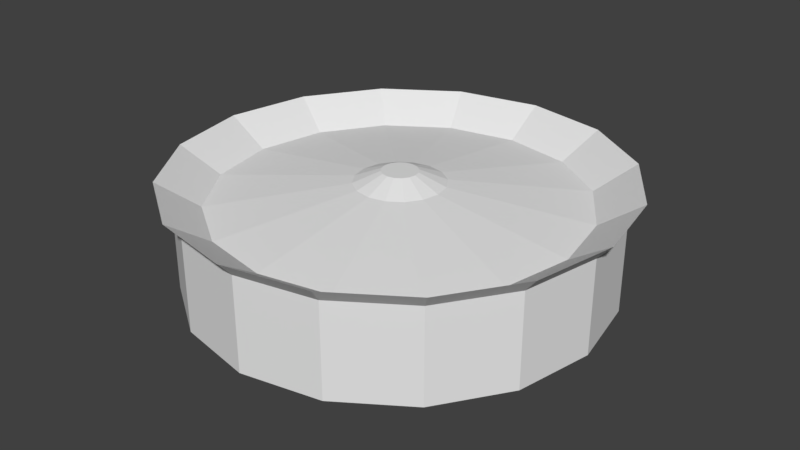 # Source: speaker.blend  (saved by Blender 2.78.0; exported with 4.5.12 LTS)
import bpy
from mathutils import Matrix  # noqa: F401  (used for matrix-valued properties, if any)

bpy.ops.wm.read_factory_settings(use_empty=True)
scene = bpy.context.scene
scene.name = 'Scene'

# ---- collections
col_collection_1 = bpy.data.collections.new('Collection 1'); scene.collection.children.link(col_collection_1)

# ---- world
world_world = bpy.data.worlds.new('World'); scene.world = world_world
world_world.color = (0.05088, 0.05088, 0.05088)
world_world.use_sun_shadow = False
world_world.sun_shadow_jitter_overblur = 0.0
world_world.cycles.sampling_method = 'MANUAL'

# ---- meshes
me_cylinder = bpy.data.meshes.new('Cylinder')
me_cylinder.from_pydata([(0.0, 1.0, -0.2104), (0.0, 1.0, 0.2401), (0.3827, 0.9239, -0.2104), (0.3827, 0.9239, 0.2401), (0.7071, 0.7071, -0.2104), (0.7071, 0.7071, 0.2401), (0.9239, 0.3827, -0.2104), (0.9239, 0.3827, 0.2401), (1.0, -4.371e-08, -0.2104), (1.0, -4.371e-08, 0.2401), (0.9239, -0.3827, -0.2104), (0.9239, -0.3827, 0.2401), (0.7071, -0.7071, -0.2104), (0.7071, -0.7071, 0.2401), (0.3827, -0.9239, -0.2104), (0.3827, -0.9239, 0.2401), (1.51e-07, -1.0, -0.2104), (1.51e-07, -1.0, 0.2401), (-0.3827, -0.9239, -0.2104), (-0.3827, -0.9239, 0.2401), (-0.7071, -0.7071, -0.2104), (-0.7071, -0.7071, 0.2401), (-0.9239, -0.3827, -0.2104), (-0.9239, -0.3827, 0.2401), (-1.0, 1.192e-08, -0.2104), (-1.0, 1.192e-08, 0.2401), (-0.9239, 0.3827, -0.2104), (-0.9239, 0.3827, 0.2401), (-0.7071, 0.7071, -0.2104), (-0.7071, 0.7071, 0.2401), (-0.3827, 0.9239, -0.2104), (-0.3827, 0.9239, 0.2401), (0.4096, 0.9888, 0.317), (-2.416e-09, 1.07, 0.317), (0.7568, 0.7568, 0.317), (0.9888, 0.4096, 0.317), (1.07, -4.757e-08, 0.317), (0.9888, -0.4096, 0.317), (0.7568, -0.7568, 0.317), (0.4096, -0.9888, 0.317), (1.592e-07, -1.07, 0.317), (-0.4096, -0.9888, 0.317), (-0.7568, -0.7568, 0.317), (-0.9888, -0.4096, 0.317), (-1.07, 1.198e-08, 0.317), (-0.9888, 0.4096, 0.317), (-0.7568, 0.7568, 0.317), (-0.4096, 0.9888, 0.317), (0.3338, 0.8059, 0.1902), (7.147e-09, 0.8723, 0.1902), (0.6168, 0.6168, 0.1902), (0.8059, 0.3338, 0.1902), (0.8723, -4.015e-08, 0.1902), (0.8059, -0.3338, 0.1902), (0.6168, -0.6168, 0.1902), (0.3338, -0.8059, 0.1902), (1.389e-07, -0.8723, 0.1902), (-0.3338, -0.8059, 0.1902), (-0.6168, -0.6168, 0.1902), (-0.8059, -0.3338, 0.1902), (-0.8723, 8.384e-09, 0.1902), (-0.8059, 0.3338, 0.1902), (-0.6168, 0.6168, 0.1902), (-0.3338, 0.8059, 0.1902), (0.08129, 0.1962, 0.2762), (3.251e-08, 0.2124, 0.2762), (0.1502, 0.1502, 0.2762), (0.1962, 0.08129, 0.2762), (0.2124, -1.541e-08, 0.2762), (0.1962, -0.08129, 0.2762), (0.1502, -0.1502, 0.2762), (0.08129, -0.1962, 0.2762), (6.458e-08, -0.2124, 0.2762), (-0.08129, -0.1962, 0.2762), (-0.1502, -0.1502, 0.2762), (-0.1962, -0.08129, 0.2762), (-0.2124, -3.594e-09, 0.2762), (-0.1962, 0.08129, 0.2762), (-0.1502, 0.1502, 0.2762), (-0.08129, 0.1962, 0.2762), (0.03284, 0.07928, 0.3297), (5.154e-08, 0.08581, 0.3297), (0.06068, 0.06068, 0.3297), (0.07928, 0.03284, 0.3297), (0.08581, -1.067e-08, 0.3297), (0.07928, -0.03284, 0.3297), (0.06068, -0.06068, 0.3297), (0.03284, -0.07928, 0.3297), (6.45e-08, -0.08581, 0.3297), (-0.03284, -0.07928, 0.3297), (-0.06068, -0.06068, 0.3297), (-0.07928, -0.03284, 0.3297), (-0.08581, -5.893e-09, 0.3297), (-0.07928, 0.03284, 0.3297), (-0.06068, 0.06068, 0.3297), (-0.03284, 0.07928, 0.3297)], [], [(0, 1, 3, 2), (2, 3, 5, 4), (4, 5, 7, 6), (6, 7, 9, 8), (8, 9, 11, 10), (10, 11, 13, 12), (12, 13, 15, 14), (14, 15, 17, 16), (16, 17, 19, 18), (18, 19, 21, 20), (20, 21, 23, 22), (22, 23, 25, 24), (24, 25, 27, 26), (26, 27, 29, 28), (21, 19, 41, 42), (28, 29, 31, 30), (30, 31, 1, 0), (0, 2, 4, 6, 8, 10, 12, 14, 16, 18, 20, 22, 24, 26, 28, 30), (44, 43, 59, 60), (31, 29, 46, 47), (7, 5, 34, 35), (17, 15, 39, 40), (3, 1, 33, 32), (27, 25, 44, 45), (13, 11, 37, 38), (23, 21, 42, 43), (1, 31, 47, 33), (9, 7, 35, 36), (19, 17, 40, 41), (29, 27, 45, 46), (5, 3, 32, 34), (15, 13, 38, 39), (25, 23, 43, 44), (11, 9, 36, 37), (50, 48, 64, 66), (37, 36, 52, 53), (45, 44, 60, 61), (38, 37, 53, 54), (46, 45, 61, 62), (39, 38, 54, 55), (47, 46, 62, 63), (40, 39, 55, 56), (32, 33, 49, 48), (33, 47, 63, 49), (41, 40, 56, 57), (34, 32, 48, 50), (42, 41, 57, 58), (35, 34, 50, 51), (43, 42, 58, 59), (36, 35, 51, 52), (71, 70, 86, 87), (58, 57, 73, 74), (51, 50, 66, 67), (59, 58, 74, 75), (52, 51, 67, 68), (60, 59, 75, 76), (53, 52, 68, 69), (61, 60, 76, 77), (54, 53, 69, 70), (62, 61, 77, 78), (55, 54, 70, 71), (63, 62, 78, 79), (56, 55, 71, 72), (48, 49, 65, 64), (49, 63, 79, 65), (57, 56, 72, 73), (80, 81, 95, 94, 93, 92, 91, 90, 89, 88, 87, 86, 85, 84, 83, 82), (79, 78, 94, 95), (72, 71, 87, 88), (64, 65, 81, 80), (65, 79, 95, 81), (73, 72, 88, 89), (66, 64, 80, 82), (74, 73, 89, 90), (67, 66, 82, 83), (75, 74, 90, 91), (68, 67, 83, 84), (76, 75, 91, 92), (69, 68, 84, 85), (77, 76, 92, 93), (70, 69, 85, 86), (78, 77, 93, 94)])
_uv = me_cylinder.uv_layers.new(name='UVMap')
_uv.uv.foreach_set('vector', [0.7135, 0.1567, 0.5911, 0.1567, 0.5911, 0.06794, 0.7135, 0.06794, 0.7135, 0.06794, 0.5911, 0.06794, 0.5911, 0.0, 0.7135, 2.936e-08, 0.8567, 0.3512, 0.7344, 0.3512, 0.7344, 0.2832, 0.8567, 0.2832, 0.8567, 0.2832, 0.7344, 0.2832, 0.7344, 0.1945, 0.8567, 0.1945, 0.8567, 0.1945, 0.7344, 0.1945, 0.7344, 0.09838, 0.8567, 0.09838, 0.8567, 0.09838, 0.7344, 0.09838, 0.7344, 0.009606, 0.8567, 0.009606, 0.7135, 0.7607, 0.5911, 0.7607, 0.5911, 0.6927, 0.7135, 0.6927, 0.7135, 0.6927, 0.5911, 0.6927, 0.5911, 0.604, 0.7135, 0.604, 0.7135, 0.604, 0.5911, 0.604, 0.5911, 0.5079, 0.7135, 0.5079, 0.7135, 0.5079, 0.5911, 0.5079, 0.5911, 0.4191, 0.7135, 0.4191, 0.8567, 0.009606, 0.9791, 0.009606, 0.9791, 0.09838, 0.8567, 0.09838, 0.8567, 0.09838, 0.9791, 0.09838, 0.9791, 0.1945, 0.8567, 0.1945, 0.8567, 0.1945, 0.9791, 0.1945, 0.9791, 0.2832, 0.8567, 0.2832, 0.7135, 0.4095, 0.5911, 0.4095, 0.5911, 0.3416, 0.7135, 0.3416, 0.5911, 0.4191, 0.5911, 0.5079, 0.5702, 0.5045, 0.5702, 0.4095, 0.7135, 0.3416, 0.5911, 0.3416, 0.5911, 0.2528, 0.7135, 0.2528, 0.7135, 0.2528, 0.5911, 0.2528, 0.5911, 0.1567, 0.7135, 0.1567, 0.3194, 1.0, 0.2134, 1.0, 0.1155, 0.9632, 0.04056, 0.8953, 0.0, 0.8065, 0.0, 0.7104, 0.04056, 0.6217, 0.1155, 0.5537, 0.2134, 0.517, 0.3194, 0.517, 0.4173, 0.5537, 0.4923, 0.6217, 0.5328, 0.7104, 0.5328, 0.8065, 0.4923, 0.8953, 0.4173, 0.9632, 0.5702, 0.2071, 0.5702, 0.3099, 0.5175, 0.3004, 0.5175, 0.2166, 0.5911, 0.2528, 0.5911, 0.3416, 0.5702, 0.3512, 0.5702, 0.2562, 0.8965, 0.2995, 0.8758, 0.3937, 0.8567, 0.3937, 0.8789, 0.2928, 0.5911, 0.604, 0.5911, 0.6927, 0.5702, 0.7023, 0.5702, 0.6073, 0.5911, 0.06794, 0.5911, 0.1567, 0.5702, 0.1533, 0.5702, 0.05833, 0.9791, 0.2832, 0.9791, 0.1945, 1.0, 0.1978, 1.0, 0.2928, 0.7344, 0.009606, 0.7344, 0.09838, 0.7135, 0.095, 0.7135, 0.0, 0.9791, 0.09838, 0.9791, 0.009606, 1.0, 0.0, 1.0, 0.095, 0.5911, 0.1567, 0.5911, 0.2528, 0.5702, 0.2562, 0.5702, 0.1533, 0.7344, 0.1945, 0.7344, 0.2832, 0.7135, 0.2928, 0.7135, 0.1978, 0.5911, 0.5079, 0.5911, 0.604, 0.5702, 0.6073, 0.5702, 0.5045, 0.5515, 0.5203, 0.5515, 0.6164, 0.5328, 0.6198, 0.5328, 0.517, 0.8758, 0.3937, 0.8965, 0.4879, 0.8789, 0.4945, 0.8567, 0.3937, 0.5702, 0.5203, 0.5702, 0.6164, 0.5515, 0.6198, 0.5515, 0.517, 0.9791, 0.1945, 0.9791, 0.09838, 1.0, 0.095, 1.0, 0.1978, 0.7344, 0.09838, 0.7344, 0.1945, 0.7135, 0.1978, 0.7135, 0.095, 0.08811, 0.1391, 0.1535, 0.07988, 0.2531, 0.215, 0.2371, 0.2294, 0.04341, 0.4049, 0.0, 0.3099, 0.05273, 0.3004, 0.08811, 0.3778, 0.5268, 0.1121, 0.5702, 0.2071, 0.5175, 0.2166, 0.4821, 0.1391, 0.1236, 0.4776, 0.04341, 0.4049, 0.08811, 0.3778, 0.1535, 0.4371, 0.4466, 0.03935, 0.5268, 0.1121, 0.4821, 0.1391, 0.4168, 0.07988, 0.2284, 0.517, 0.1236, 0.4776, 0.1535, 0.4371, 0.2389, 0.4692, 0.3418, 0.0, 0.4466, 0.03935, 0.4168, 0.07988, 0.3313, 0.04781, 0.3418, 0.517, 0.2284, 0.517, 0.2389, 0.4692, 0.3313, 0.4692, 0.1236, 0.03935, 0.2284, 0.0, 0.2389, 0.04781, 0.1535, 0.07988, 0.2284, 0.0, 0.3418, 0.0, 0.3313, 0.04781, 0.2389, 0.04781, 0.4466, 0.4776, 0.3418, 0.517, 0.3313, 0.4692, 0.4168, 0.4371, 0.04341, 0.1121, 0.1236, 0.03935, 0.1535, 0.07988, 0.08811, 0.1391, 0.5268, 0.4049, 0.4466, 0.4776, 0.4168, 0.4371, 0.4821, 0.3778, 3.238e-08, 0.2071, 0.04341, 0.1121, 0.08811, 0.1391, 0.05273, 0.2166, 0.5702, 0.3099, 0.5268, 0.4049, 0.4821, 0.3778, 0.5175, 0.3004, 0.0, 0.3099, 3.238e-08, 0.2071, 0.05273, 0.2166, 0.05273, 0.3004, 0.2739, 0.3098, 0.2531, 0.302, 0.2722, 0.276, 0.2806, 0.2792, 0.4821, 0.3778, 0.4168, 0.4371, 0.3172, 0.302, 0.3331, 0.2875, 0.05273, 0.2166, 0.08811, 0.1391, 0.2371, 0.2294, 0.2285, 0.2483, 0.5175, 0.3004, 0.4821, 0.3778, 0.3331, 0.2875, 0.3417, 0.2687, 0.05273, 0.3004, 0.05273, 0.2166, 0.2285, 0.2483, 0.2285, 0.2687, 0.5175, 0.2166, 0.5175, 0.3004, 0.3417, 0.2687, 0.3417, 0.2483, 0.08811, 0.3778, 0.05273, 0.3004, 0.2285, 0.2687, 0.2371, 0.2875, 0.4821, 0.1391, 0.5175, 0.2166, 0.3417, 0.2483, 0.3331, 0.2294, 0.1535, 0.4371, 0.08811, 0.3778, 0.2371, 0.2875, 0.2531, 0.302, 0.4168, 0.07988, 0.4821, 0.1391, 0.3331, 0.2294, 0.3172, 0.215, 0.2389, 0.4692, 0.1535, 0.4371, 0.2531, 0.302, 0.2739, 0.3098, 0.3313, 0.04781, 0.4168, 0.07988, 0.3172, 0.215, 0.2964, 0.2072, 0.3313, 0.4692, 0.2389, 0.4692, 0.2739, 0.3098, 0.2964, 0.3098, 0.1535, 0.07988, 0.2389, 0.04781, 0.2739, 0.2072, 0.2531, 0.215, 0.2389, 0.04781, 0.3313, 0.04781, 0.2964, 0.2072, 0.2739, 0.2072, 0.4168, 0.4371, 0.3313, 0.4692, 0.2964, 0.3098, 0.3172, 0.302, 0.2722, 0.2409, 0.2806, 0.2378, 0.2897, 0.2378, 0.2981, 0.2409, 0.3045, 0.2467, 0.308, 0.2544, 0.308, 0.2626, 0.3045, 0.2702, 0.2981, 0.276, 0.2897, 0.2792, 0.2806, 0.2792, 0.2722, 0.276, 0.2657, 0.2702, 0.2623, 0.2626, 0.2623, 0.2544, 0.2657, 0.2467, 0.2964, 0.2072, 0.3172, 0.215, 0.2981, 0.2409, 0.2897, 0.2378, 0.2964, 0.3098, 0.2739, 0.3098, 0.2806, 0.2792, 0.2897, 0.2792, 0.2531, 0.215, 0.2739, 0.2072, 0.2806, 0.2378, 0.2722, 0.2409, 0.2739, 0.2072, 0.2964, 0.2072, 0.2897, 0.2378, 0.2806, 0.2378, 0.3172, 0.302, 0.2964, 0.3098, 0.2897, 0.2792, 0.2981, 0.276, 0.2371, 0.2294, 0.2531, 0.215, 0.2722, 0.2409, 0.2657, 0.2467, 0.3331, 0.2875, 0.3172, 0.302, 0.2981, 0.276, 0.3045, 0.2702, 0.2285, 0.2483, 0.2371, 0.2294, 0.2657, 0.2467, 0.2623, 0.2544, 0.3417, 0.2687, 0.3331, 0.2875, 0.3045, 0.2702, 0.308, 0.2626, 0.2285, 0.2687, 0.2285, 0.2483, 0.2623, 0.2544, 0.2623, 0.2626, 0.3417, 0.2483, 0.3417, 0.2687, 0.308, 0.2626, 0.308, 0.2544, 0.2371, 0.2875, 0.2285, 0.2687, 0.2623, 0.2626, 0.2657, 0.2702, 0.3331, 0.2294, 0.3417, 0.2483, 0.308, 0.2544, 0.3045, 0.2467, 0.2531, 0.302, 0.2371, 0.2875, 0.2657, 0.2702, 0.2722, 0.276, 0.3172, 0.215, 0.3331, 0.2294, 0.3045, 0.2467, 0.2981, 0.2409])
me_cylinder.use_remesh_preserve_volume = False
me_cylinder.use_remesh_preserve_attributes = False
me_cylinder.use_mirror_vertex_groups = False
me_cylinder.update()

# ---- objects
ob_cylinder = bpy.data.objects.new('Cylinder', me_cylinder)

# ---- transforms, parenting, visibility, modifiers, constraints
ob_cylinder.location = (0.0, 0.0, 0.0)
ob_cylinder.lineart.crease_threshold = 0.0

# ---- collection membership
col_collection_1.objects.link(ob_cylinder)

# ---- scene / render settings (as saved in the file)
scene.frame_start = 1; scene.frame_end = 250; scene.frame_set(1)
scene.render.engine = 'BLENDER_EEVEE_NEXT'
scene.render.resolution_percentage = 50
scene.render.dither_intensity = 0.0
scene.cycles.use_denoising = False
scene.cycles.samples = 128
scene.cycles.sampling_pattern = 'TABULATED_SOBOL'
scene.cycles.light_sampling_threshold = 0.0
scene.cycles.use_adaptive_sampling = False
scene.cycles.use_light_tree = False
scene.cycles.blur_glossy = 0.0
scene.cycles.sample_clamp_indirect = 0.0
scene.view_settings.view_transform = 'Standard'
bpy.context.view_layer.update()

# ---- added for rendering (the .blend has no active camera and no usable light): camera, sun
cam_auto = bpy.data.cameras.new('AutoCamera')
cam_auto.lens = 50.0
cam_auto.sensor_width = 36.0
cam_auto.clip_end = 1000.0
ob_auto_camera = bpy.data.objects.new('AutoCamera', cam_auto)
scene.collection.objects.link(ob_auto_camera)
ob_auto_camera.location = (2.84491, -3.41389, 2.33558)
ob_auto_camera.rotation_euler = (1.09748, -7.21219e-08, 0.694738)
scene.camera = ob_auto_camera
light_auto_sun = bpy.data.lights.new('AutoSun', 'SUN')
light_auto_sun.energy = 3.0
light_auto_sun.angle = 0.0523599
ob_auto_sun = bpy.data.objects.new('AutoSun', light_auto_sun)
scene.collection.objects.link(ob_auto_sun)
ob_auto_sun.rotation_euler = (0.872665, 0.174533, 0.523599)
bpy.context.view_layer.update()
